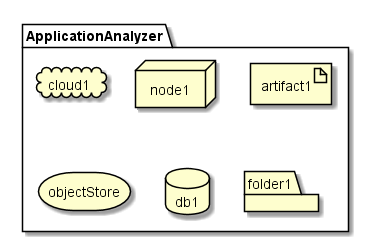

The diagram above was rendered by PlantUML. Its source (embedded in the PNG):
@startuml

package  ApplicationAnalyzer {
  cloud cloud1
  node node1
  artifact artifact1
  storage objectStore
  database db1
  folder folder1
}

@enduml